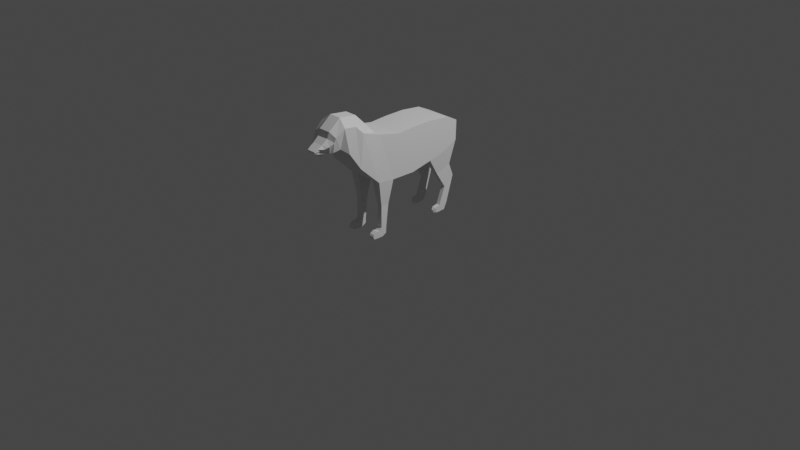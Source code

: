 # Source: ff1.blend  (saved by Blender 2.83.18; exported with 4.5.12 LTS)
import bpy
from mathutils import Matrix  # noqa: F401  (used for matrix-valued properties, if any)

bpy.ops.wm.read_factory_settings(use_empty=True)
scene = bpy.context.scene
scene.name = 'Scene'

# ---- collections
col_collection = bpy.data.collections.new('Collection'); scene.collection.children.link(col_collection)

# ---- world
world_world = bpy.data.worlds.new('World'); scene.world = world_world
world_world.use_nodes = True; world_world.node_tree.nodes.clear()
_N = world_world.node_tree.nodes; _L = world_world.node_tree.links
n0 = _N.new('ShaderNodeOutputWorld'); n0.name = 'World Output'; n0.location = (300, 300)
n1 = _N.new('ShaderNodeBackground'); n1.name = 'Background'; n1.location = (10, 300)
n1.inputs[0].default_value = (0.05088, 0.05088, 0.05088, 1.0)
_L.new(n1.outputs[0], n0.inputs[0])
n0.is_active_output = True
world_world.color = (0.05088, 0.05088, 0.05088)
world_world.use_sun_shadow = False
world_world.sun_shadow_jitter_overblur = 0.0

# ---- cameras
cam_camera = bpy.data.cameras.new('Camera')
cam_camera.clip_end = 100.0
cam_camera.ortho_scale = 7.314

# ---- lights
light_light = bpy.data.lights.new('Light', 'POINT')
light_light.transmission_factor = 0.0
light_light.energy = 1000.0
light_light.shadow_soft_size = 0.1
light_light.shadow_maximum_resolution = 0.006
light_light.use_absolute_resolution = True

# ---- meshes
me_plane = bpy.data.meshes.new('Plane')
me_plane.from_pydata([(-1.038, -0.192, 6.045e-08), (-0.5834, -0.2653, 6.2e-08), (-1.052, 0.004245, 6.148e-08), (-0.5811, -0.002625, 6.183e-08), (-1.057, 0.2264, 6.183e-08), (-0.6315, 0.2333, 0.0), (-1.034, 0.4554, 6.01e-08), (-0.6796, 0.4302, 6.926e-08), (-0.9698, 0.5928, 5.526e-08), (-0.7643, 0.5883, 7.566e-08), (-1.084, -0.4211, 6.39e-08), (-1.056, -1.1, -0.04839), (-1.297, -0.618, 7.998e-08), (-0.9412, -0.7307, 8.901e-08), (-1.32, -0.8058, 8.171e-08), (-1.021, -0.831, 9.503e-08), (-1.215, -0.9364, 7.376e-08), (-0.9956, -0.9341, 9.313e-08), (-1.155, -0.9593, 6.926e-08), (-0.9865, -0.9776, 9.243e-08), (-1.105, -1.019, 6.546e-08), (-0.9956, -1.035, 9.313e-08), (-1.074, -1.07, 6.31e-08), (-1.028, -1.081, 9.555e-08), (-1.056, -1.1, 7.665e-08), (-1.047, -1.099, 8.217e-08), (-0.6007, -0.4484, 0.0), (-1.038, -0.192, -0.2), (-0.5834, -0.2653, -0.2), (-1.052, 0.004245, -0.2), (-0.5811, -0.002625, -0.2), (-1.057, 0.2264, -0.2), (-0.6315, 0.2333, -0.2), (-1.034, 0.4554, -0.2), (-0.6796, 0.4302, -0.2), (-0.9698, 0.5928, -0.2), (-0.7643, 0.5883, -0.2), (-1.084, -0.4211, -0.1857), (-1.047, -1.099, -0.04839), (-1.23, -0.6988, -0.1634), (-0.979, -0.7784, -0.1634), (-1.247, -0.8314, -0.1634), (-1.035, -0.8492, -0.1173), (-1.172, -0.9236, -0.1474), (-1.017, -0.922, -0.1029), (-1.13, -0.9397, -0.1405), (-1.011, -0.9527, -0.08309), (-1.095, -0.9818, -0.1199), (-1.017, -0.9931, -0.06647), (-1.073, -1.018, -0.09085), (-1.04, -1.025, -0.05405), (-1.06, -1.039, -0.0609), (-1.054, -1.039, -0.06091), (-0.6007, -0.4484, -0.2), (-1.034, 0.4554, -0.1), (-0.9698, 0.5928, -0.1), (-0.9956, -0.9341, -0.04354), (-0.9865, -0.9776, -0.03918), (-0.6315, 0.2333, -0.1), (-0.5811, -0.002625, -0.1), (-1.32, -0.8058, -0.06565), (-1.297, -0.618, -0.06565), (-1.074, -1.07, -0.05478), (-1.052, 0.004245, -0.1), (-1.057, 0.2264, -0.1), (-0.9412, -0.7307, -0.06565), (-1.021, -0.831, -0.05256), (-1.028, -1.081, -0.04136), (-1.084, -0.4211, -0.1), (-1.038, -0.192, -0.1), (-1.105, -1.019, -0.05798), (-1.155, -0.9593, -0.06181), (-0.6007, -0.4484, -0.1), (-0.5834, -0.2653, -0.1), (-0.9956, -1.035, -0.03439), (-0.6796, 0.4302, -0.1), (-1.215, -0.9364, -0.06565), (-0.7643, 0.5883, -0.1), (-1.191, -0.5195, 7.194e-08), (-1.155, -0.6292, -0.1902), (-0.691, -0.569, 0.0), (-0.8023, -0.6641, -0.1902), (-0.691, -0.569, -0.1), (-1.191, -0.5195, -0.09112), (-0.3341, -0.3128, -0.178), (-0.3323, -0.4019, -0.178), (-0.3323, -0.4019, -0.122), (-0.3341, -0.3128, -0.122), (-0.09793, -0.3416, -0.178), (-0.1019, -0.4039, -0.178), (-0.1019, -0.4039, -0.122), (-0.09793, -0.3416, -0.122), (-0.02835, -0.3456, -0.178), (-0.003693, -0.3908, -0.178), (-0.003693, -0.3908, -0.122), (-0.02835, -0.3456, -0.122), (-0.07111, -0.4306, -0.178), (-0.07111, -0.4306, -0.122), (-0.001523, -0.4499, -0.178), (-0.001523, -0.4499, -0.122), (-0.07808, -0.4633, -0.178), (-0.07808, -0.4633, -0.122), (-0.006588, -0.5018, -0.178), (-0.006588, -0.5018, -0.122), (-0.05492, -0.5019, -0.178), (-0.05492, -0.5019, -0.122), (-0.03687, -0.5117, -0.178), (-0.03687, -0.5117, -0.122), (-0.4475, 0.3537, -0.1764), (-0.4695, 0.4433, -0.1764), (-0.5074, 0.5269, -0.1764), (-0.4475, 0.3537, -0.1236), (-0.4695, 0.4433, -0.1236), (-0.5074, 0.5269, -0.1236), (-0.27, 0.4735, -0.1704), (-0.2938, 0.5266, -0.1704), (-0.3666, 0.5866, -0.1704), (-0.27, 0.4735, -0.1296), (-0.2938, 0.5266, -0.1296), (-0.3666, 0.5866, -0.1296), (-0.08048, 0.4031, -0.1704), (-0.0829, 0.4585, -0.1704), (-0.08776, 0.5047, -0.1704), (-0.08048, 0.4031, -0.1296), (-0.0829, 0.4585, -0.1296), (-0.08776, 0.5047, -0.1296), (-0.009553, 0.4006, -0.1704), (-0.01389, 0.4426, -0.1704), (-0.01302, 0.4697, -0.1704), (-0.009553, 0.4006, -0.1296), (-0.01389, 0.4426, -0.1296), (-0.01302, 0.4697, -0.1296), (-0.06767, 0.344, -0.1704), (-0.06767, 0.344, -0.1296), (-0.01089, 0.3628, -0.1704), (-0.01089, 0.3628, -0.1296), (-0.04559, 0.3197, -0.1563), (-0.04559, 0.3197, -0.1437), (-0.01273, 0.3339, -0.1563), (-0.01273, 0.3339, -0.1437)], [], [(27, 28, 30, 29), (29, 30, 32, 31), (31, 32, 34, 33), (33, 34, 36, 35), (28, 27, 37, 53), (81, 79, 39, 40), (40, 39, 41, 42), (42, 41, 43, 44), (44, 43, 45, 46), (46, 45, 47, 48), (48, 47, 49, 50), (50, 49, 51, 52), (11, 38, 52, 51), (55, 54, 33, 35), (57, 56, 44, 46), (59, 58, 32, 30), (61, 60, 41, 39), (62, 11, 51, 49), (64, 63, 29, 31), (66, 65, 40, 42), (38, 67, 50, 52), (69, 68, 37, 27), (71, 70, 47, 45), (16, 18, 71, 76), (63, 69, 27, 29), (28, 53, 85, 84), (74, 57, 46, 48), (36, 34, 109, 110), (60, 76, 43, 41), (54, 64, 31, 33), (56, 66, 42, 44), (73, 59, 30, 28), (83, 61, 39, 79), (70, 62, 49, 47), (77, 55, 35, 36), (82, 72, 53, 81), (67, 74, 48, 50), (58, 75, 112, 111), (76, 71, 45, 43), (7, 9, 77, 75), (23, 21, 74, 67), (80, 26, 72, 82), (9, 8, 55, 77), (20, 22, 62, 70), (78, 12, 61, 83), (1, 3, 59, 73), (17, 15, 66, 56), (6, 4, 64, 54), (14, 16, 76, 60), (5, 7, 75, 58), (21, 19, 57, 74), (26, 1, 73, 72), (2, 0, 69, 63), (18, 20, 70, 71), (0, 10, 68, 69), (25, 23, 67, 38), (15, 13, 65, 66), (4, 2, 63, 64), (22, 24, 11, 62), (12, 14, 60, 61), (3, 5, 58, 59), (19, 17, 56, 57), (8, 6, 54, 55), (24, 25, 38, 11), (10, 78, 83, 68), (13, 80, 82, 65), (65, 82, 81, 40), (68, 83, 79, 37), (53, 37, 79, 81), (85, 86, 90, 89), (72, 73, 87, 86), (73, 28, 84, 87), (53, 72, 86, 85), (90, 91, 95, 94), (86, 87, 91, 90), (87, 84, 88, 91), (84, 85, 89, 88), (94, 95, 92, 93), (91, 88, 92, 95), (88, 89, 93, 92), (94, 93, 98, 99), (98, 96, 100, 102), (93, 89, 96, 98), (90, 94, 99, 97), (89, 90, 97, 96), (103, 102, 106, 107), (99, 98, 102, 103), (97, 99, 103, 101), (96, 97, 101, 100), (104, 105, 107, 106), (101, 103, 107, 105), (100, 101, 105, 104), (102, 100, 104, 106), (110, 109, 115, 116), (112, 113, 119, 118), (32, 58, 111, 108), (75, 77, 113, 112), (77, 36, 110, 113), (34, 32, 108, 109), (119, 116, 122, 125), (117, 118, 124, 123), (111, 112, 118, 117), (113, 110, 116, 119), (108, 111, 117, 114), (109, 108, 114, 115), (122, 121, 127, 128), (124, 125, 131, 130), (114, 117, 123, 120), (115, 114, 120, 121), (118, 119, 125, 124), (116, 115, 121, 122), (129, 130, 127, 126), (130, 131, 128, 127), (123, 124, 130, 129), (125, 122, 128, 131), (129, 126, 134, 135), (121, 120, 126, 127), (134, 132, 136, 138), (126, 120, 132, 134), (120, 123, 133, 132), (123, 129, 135, 133), (136, 137, 139, 138), (135, 134, 138, 139), (133, 135, 139, 137), (132, 133, 137, 136)])
_uv = me_plane.uv_layers.new(name='UVMap')
_uv.uv.foreach_set('vector', [0.0, 0.0, 1.0, 0.0, 1.0, 1.0, 0.0, 1.0, 0.0, 1.0, 1.0, 1.0, 1.0, 1.0, 0.0, 1.0, 0.0, 1.0, 1.0, 1.0, 1.0, 1.0, 0.0, 1.0, 0.0, 1.0, 1.0, 1.0, 1.0, 1.0, 0.0, 1.0, 1.0, 0.0, 0.0, 0.0, 0.0, 0.0, 1.0, 0.0, 1.0, 0.0, 0.0, 0.0, 0.0, 0.0, 1.0, 0.0, 1.0, 0.0, 0.0, 0.0, 0.0, 0.0, 1.0, 0.0, 1.0, 0.0, 0.0, 0.0, 0.0, 0.0, 1.0, 0.0, 1.0, 0.0, 0.0, 0.0, 0.0, 0.0, 1.0, 0.0, 1.0, 0.0, 0.0, 0.0, 0.0, 0.0, 1.0, 0.0, 1.0, 0.0, 0.0, 0.0, 0.0, 0.0, 1.0, 0.0, 1.0, 0.0, 0.0, 0.0, 0.0, 0.0, 1.0, 0.0, 0.0, 0.0, 1.0, 0.0, 1.0, 0.0, 0.0, 0.0, 0.0, 1.0, 0.0, 1.0, 0.0, 1.0, 0.0, 1.0, 1.0, 0.0, 1.0, 0.0, 1.0, 0.0, 1.0, 0.0, 1.0, 1.0, 1.0, 1.0, 1.0, 1.0, 1.0, 1.0, 0.0, 0.0, 0.0, 0.0, 0.0, 0.0, 0.0, 0.0, 0.0, 0.0, 0.0, 0.0, 0.0, 0.0, 0.0, 0.0, 0.0, 1.0, 0.0, 1.0, 0.0, 1.0, 0.0, 1.0, 1.0, 0.0, 1.0, 0.0, 1.0, 0.0, 1.0, 0.0, 1.0, 0.0, 1.0, 0.0, 1.0, 0.0, 1.0, 0.0, 0.0, 0.0, 0.0, 0.0, 0.0, 0.0, 0.0, 0.0, 0.0, 0.0, 0.0, 0.0, 0.0, 0.0, 0.0, 0.0, 0.0, 0.0, 0.0, 0.0, 0.0, 0.0, 0.0, 0.0, 0.0, 1.0, 0.0, 0.0, 0.0, 0.0, 0.0, 1.0, 1.0, 0.0, 1.0, 0.0, 1.0, 0.0, 1.0, 0.0, 1.0, 0.0, 1.0, 0.0, 1.0, 0.0, 1.0, 0.0, 1.0, 1.0, 1.0, 1.0, 1.0, 1.0, 1.0, 1.0, 0.0, 0.0, 0.0, 0.0, 0.0, 0.0, 0.0, 0.0, 0.0, 1.0, 0.0, 1.0, 0.0, 1.0, 0.0, 1.0, 1.0, 0.0, 1.0, 0.0, 1.0, 0.0, 1.0, 0.0, 1.0, 0.0, 1.0, 1.0, 1.0, 1.0, 1.0, 0.0, 0.0, 0.0, 0.0, 0.0, 0.0, 0.0, 0.0, 0.0, 0.0, 0.0, 0.0, 0.0, 0.0, 0.0, 0.0, 0.0, 1.0, 1.0, 0.0, 1.0, 0.0, 1.0, 1.0, 1.0, 1.0, 0.0, 1.0, 0.0, 1.0, 0.0, 1.0, 0.0, 1.0, 0.0, 1.0, 0.0, 1.0, 0.0, 1.0, 0.0, 1.0, 1.0, 1.0, 1.0, 1.0, 1.0, 1.0, 1.0, 0.0, 0.0, 0.0, 0.0, 0.0, 0.0, 0.0, 0.0, 1.0, 1.0, 1.0, 1.0, 1.0, 1.0, 1.0, 1.0, 1.0, 0.0, 1.0, 0.0, 1.0, 0.0, 1.0, 0.0, 1.0, 0.0, 1.0, 0.0, 1.0, 0.0, 1.0, 0.0, 1.0, 1.0, 0.0, 1.0, 0.0, 1.0, 1.0, 1.0, 0.0, 0.0, 0.0, 0.0, 0.0, 0.0, 0.0, 0.0, 0.0, 0.0, 0.0, 0.0, 0.0, 0.0, 0.0, 0.0, 1.0, 0.0, 1.0, 1.0, 1.0, 1.0, 1.0, 0.0, 1.0, 0.0, 1.0, 0.0, 1.0, 0.0, 1.0, 0.0, 0.0, 1.0, 0.0, 1.0, 0.0, 1.0, 0.0, 1.0, 0.0, 0.0, 0.0, 0.0, 0.0, 0.0, 0.0, 0.0, 1.0, 1.0, 1.0, 1.0, 1.0, 1.0, 1.0, 1.0, 1.0, 0.0, 1.0, 0.0, 1.0, 0.0, 1.0, 0.0, 1.0, 0.0, 1.0, 0.0, 1.0, 0.0, 1.0, 0.0, 0.0, 1.0, 0.0, 0.0, 0.0, 0.0, 0.0, 1.0, 0.0, 0.0, 0.0, 0.0, 0.0, 0.0, 0.0, 0.0, 0.0, 0.0, 0.0, 0.0, 0.0, 0.0, 0.0, 0.0, 1.0, 0.0, 1.0, 0.0, 1.0, 0.0, 1.0, 0.0, 1.0, 0.0, 1.0, 0.0, 1.0, 0.0, 1.0, 0.0, 0.0, 1.0, 0.0, 1.0, 0.0, 1.0, 0.0, 1.0, 0.0, 0.0, 0.0, 0.0, 0.0, 0.0, 0.0, 0.0, 0.0, 0.0, 0.0, 0.0, 0.0, 0.0, 0.0, 0.0, 1.0, 1.0, 1.0, 1.0, 1.0, 1.0, 1.0, 1.0, 1.0, 0.0, 1.0, 0.0, 1.0, 0.0, 1.0, 0.0, 0.0, 1.0, 0.0, 1.0, 0.0, 1.0, 0.0, 1.0, 0.0, 0.0, 1.0, 0.0, 1.0, 0.0, 0.0, 0.0, 0.0, 0.0, 0.0, 0.0, 0.0, 0.0, 0.0, 0.0, 1.0, 0.0, 1.0, 0.0, 1.0, 0.0, 1.0, 0.0, 1.0, 0.0, 1.0, 0.0, 1.0, 0.0, 1.0, 0.0, 0.0, 0.0, 0.0, 0.0, 0.0, 0.0, 0.0, 0.0, 1.0, 0.0, 0.0, 0.0, 0.0, 0.0, 1.0, 0.0, 1.0, 0.0, 1.0, 0.0, 1.0, 0.0, 1.0, 0.0, 1.0, 0.0, 1.0, 0.0, 1.0, 0.0, 1.0, 0.0, 1.0, 0.0, 1.0, 0.0, 1.0, 0.0, 1.0, 0.0, 1.0, 0.0, 1.0, 0.0, 1.0, 0.0, 1.0, 0.0, 1.0, 0.0, 1.0, 0.0, 1.0, 0.0, 1.0, 0.0, 1.0, 0.0, 1.0, 0.0, 1.0, 0.0, 1.0, 0.0, 1.0, 0.0, 1.0, 0.0, 1.0, 0.0, 1.0, 0.0, 1.0, 0.0, 1.0, 0.0, 1.0, 0.0, 1.0, 0.0, 1.0, 0.0, 1.0, 0.0, 1.0, 0.0, 1.0, 0.0, 1.0, 0.0, 1.0, 0.0, 1.0, 0.0, 1.0, 0.0, 1.0, 0.0, 1.0, 0.0, 1.0, 0.0, 1.0, 0.0, 1.0, 0.0, 1.0, 0.0, 1.0, 0.0, 1.0, 0.0, 1.0, 0.0, 1.0, 0.0, 1.0, 0.0, 1.0, 0.0, 1.0, 0.0, 1.0, 0.0, 1.0, 0.0, 1.0, 0.0, 1.0, 0.0, 1.0, 0.0, 1.0, 0.0, 1.0, 0.0, 1.0, 0.0, 1.0, 0.0, 1.0, 0.0, 1.0, 0.0, 1.0, 0.0, 1.0, 0.0, 1.0, 0.0, 1.0, 0.0, 1.0, 0.0, 1.0, 0.0, 1.0, 0.0, 1.0, 0.0, 1.0, 0.0, 1.0, 0.0, 1.0, 0.0, 1.0, 0.0, 1.0, 0.0, 1.0, 0.0, 1.0, 0.0, 1.0, 0.0, 1.0, 0.0, 1.0, 0.0, 1.0, 0.0, 1.0, 0.0, 1.0, 0.0, 1.0, 0.0, 1.0, 0.0, 1.0, 0.0, 1.0, 0.0, 1.0, 0.0, 1.0, 0.0, 1.0, 0.0, 1.0, 0.0, 1.0, 0.0, 1.0, 0.0, 1.0, 0.0, 1.0, 1.0, 1.0, 1.0, 1.0, 1.0, 1.0, 1.0, 1.0, 1.0, 1.0, 1.0, 1.0, 1.0, 1.0, 1.0, 1.0, 1.0, 1.0, 1.0, 1.0, 1.0, 1.0, 1.0, 1.0, 1.0, 1.0, 1.0, 1.0, 1.0, 1.0, 1.0, 1.0, 1.0, 1.0, 1.0, 1.0, 1.0, 1.0, 1.0, 1.0, 1.0, 1.0, 1.0, 1.0, 1.0, 1.0, 1.0, 1.0, 1.0, 1.0, 1.0, 1.0, 1.0, 1.0, 1.0, 1.0, 1.0, 1.0, 1.0, 1.0, 1.0, 1.0, 1.0, 1.0, 1.0, 1.0, 1.0, 1.0, 1.0, 1.0, 1.0, 1.0, 1.0, 1.0, 1.0, 1.0, 1.0, 1.0, 1.0, 1.0, 1.0, 1.0, 1.0, 1.0, 1.0, 1.0, 1.0, 1.0, 1.0, 1.0, 1.0, 1.0, 1.0, 1.0, 1.0, 1.0, 1.0, 1.0, 1.0, 1.0, 1.0, 1.0, 1.0, 1.0, 1.0, 1.0, 1.0, 1.0, 1.0, 1.0, 1.0, 1.0, 1.0, 1.0, 1.0, 1.0, 1.0, 1.0, 1.0, 1.0, 1.0, 1.0, 1.0, 1.0, 1.0, 1.0, 1.0, 1.0, 1.0, 1.0, 1.0, 1.0, 1.0, 1.0, 1.0, 1.0, 1.0, 1.0, 1.0, 1.0, 1.0, 1.0, 1.0, 1.0, 1.0, 1.0, 1.0, 1.0, 1.0, 1.0, 1.0, 1.0, 1.0, 1.0, 1.0, 1.0, 1.0, 1.0, 1.0, 1.0, 1.0, 1.0, 1.0, 1.0, 1.0, 1.0, 1.0, 1.0, 1.0, 1.0, 1.0, 1.0, 1.0, 1.0, 1.0, 1.0, 1.0, 1.0, 1.0, 1.0, 1.0, 1.0, 1.0, 1.0, 1.0, 1.0, 1.0, 1.0, 1.0, 1.0, 1.0, 1.0, 1.0, 1.0, 1.0, 1.0, 1.0, 1.0, 1.0, 1.0, 1.0, 1.0, 1.0, 1.0, 1.0, 1.0, 1.0, 1.0, 1.0, 1.0, 1.0, 1.0, 1.0, 1.0, 1.0, 1.0, 1.0, 1.0, 1.0, 1.0, 1.0, 1.0, 1.0, 1.0, 1.0, 1.0, 1.0, 1.0, 1.0, 1.0, 1.0, 1.0, 1.0, 1.0, 1.0, 1.0, 1.0, 1.0, 1.0, 1.0, 1.0, 1.0, 1.0, 1.0, 1.0, 1.0, 1.0, 1.0, 1.0, 1.0, 1.0, 1.0, 1.0, 1.0, 1.0])
me_plane.use_remesh_fix_poles = True
me_plane.use_remesh_preserve_attributes = False
me_plane.use_mirror_vertex_groups = False
me_plane.update()

# ---- objects
ob_light = bpy.data.objects.new('Light', light_light)
ob_camera = bpy.data.objects.new('Camera', cam_camera)
ob_left_reference = bpy.data.objects.new('Left Reference', None)
ob_ff = bpy.data.objects.new('FF', me_plane)
ob_front_regerence = bpy.data.objects.new('Front Regerence', None)

# ---- transforms, parenting, visibility, modifiers, constraints
ob_light.location = (4.076, 1.005, 5.904)
ob_light.rotation_euler = (0.6503, 0.05522, 1.866)
ob_light.lock_rotations_4d = False
ob_light.empty_display_type = 'ARROWS'
ob_light.color = (0.0, 0.0, 0.0, 0.0)
ob_light.lineart.crease_threshold = 0.0
ob_camera.location = (7.359, -6.926, 4.958)
ob_camera.rotation_euler = (1.109, 0.0, 0.8149)
ob_camera.lock_rotations_4d = False
ob_camera.empty_display_type = 'ARROWS'
ob_camera.color = (0.0, 0.0, 0.0, 0.0)
ob_camera.display_type = 'WIRE'
ob_camera.lineart.crease_threshold = 0.0
ob_left_reference.location = (0.0, 0.0, 1.942)
ob_left_reference.rotation_euler = (1.571, -0.0, 1.571)
ob_left_reference.empty_display_type = 'IMAGE'
ob_left_reference.empty_display_size = 5.0
ob_left_reference.use_empty_image_alpha = True
ob_left_reference.color = (1.0, 1.0, 1.0, 0.3)
ob_left_reference.lineart.crease_threshold = 0.0
ob_ff.location = (0.0, 0.0, 0.0)
ob_ff.rotation_euler = (-0.0, 1.571, 0.0)
ob_ff.lineart.crease_threshold = 0.0
_m = ob_ff.modifiers.new('Mirror', 'MIRROR')
_m.use_axis = (False, False, True)
_m.use_clip = True
ob_front_regerence.location = (0.0, 0.0, 0.7578)
ob_front_regerence.rotation_euler = (1.571, -0.04945, 0.0)
ob_front_regerence.scale = (0.5155, 0.5155, 0.5155)
ob_front_regerence.empty_display_type = 'IMAGE'
ob_front_regerence.empty_display_size = 5.0
ob_front_regerence.use_empty_image_alpha = True
ob_front_regerence.color = (1.0, 1.0, 1.0, 0.4)
ob_front_regerence.lineart.crease_threshold = 0.0

# ---- collection membership
col_collection.objects.link(ob_light)
col_collection.objects.link(ob_camera)
col_collection.objects.link(ob_left_reference)
col_collection.objects.link(ob_ff)
col_collection.objects.link(ob_front_regerence)

# ---- scene / render settings (as saved in the file)
scene.camera = ob_camera
scene.frame_start = 1; scene.frame_end = 250; scene.frame_set(1)
scene.render.engine = 'BLENDER_EEVEE_NEXT'
scene.cycles.use_denoising = False
scene.cycles.samples = 128
scene.cycles.sampling_pattern = 'TABULATED_SOBOL'
scene.cycles.use_adaptive_sampling = False
scene.cycles.use_light_tree = False
scene.view_settings.view_transform = 'Filmic'
bpy.context.view_layer.update()
